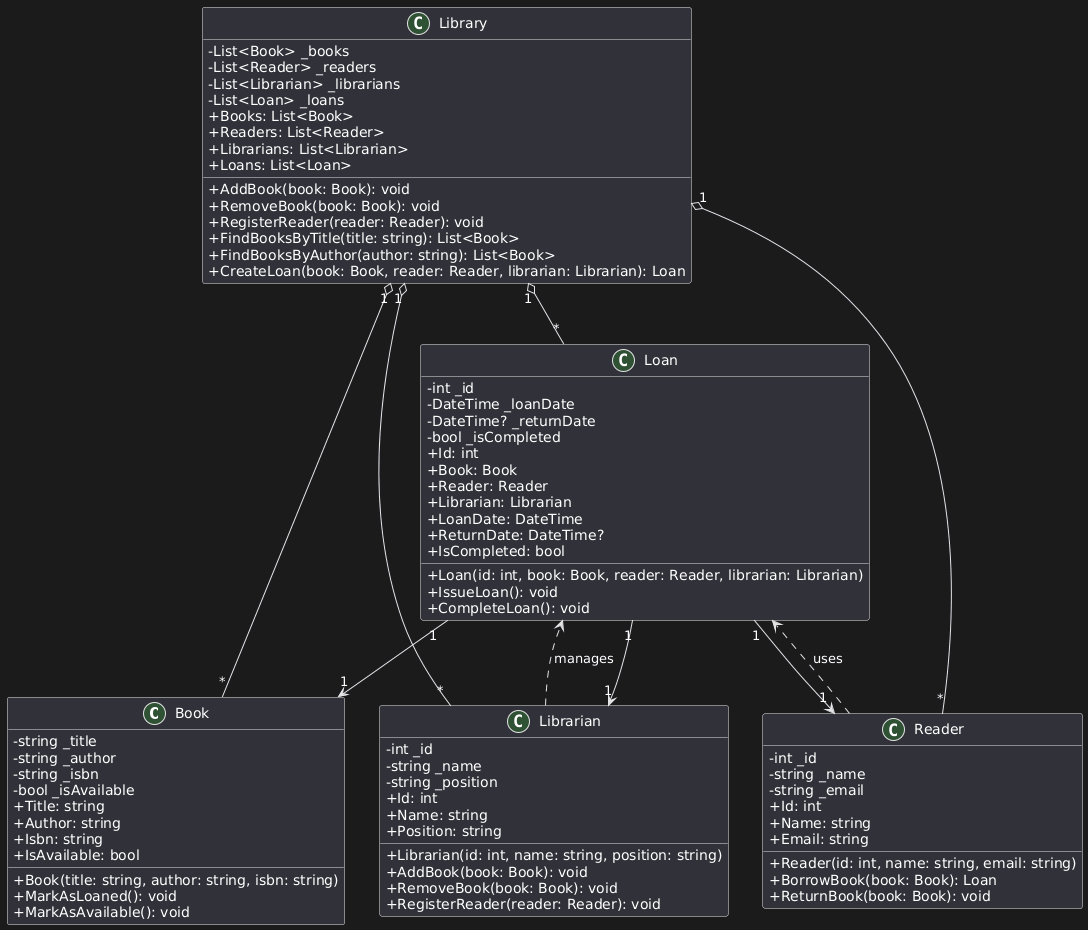

The diagram above was rendered by PlantUML. Its source (embedded in the PNG):
@startuml
skinparam classAttributeIconSize 0

class Book {
  - string _title
  - string _author
  - string _isbn
  - bool _isAvailable
  + Book(title: string, author: string, isbn: string)
  + Title: string
  + Author: string
  + Isbn: string
  + IsAvailable: bool
  + MarkAsLoaned(): void
  + MarkAsAvailable(): void
}

class Reader {
  - int _id
  - string _name
  - string _email
  + Reader(id: int, name: string, email: string)
  + Id: int
  + Name: string
  + Email: string
  + BorrowBook(book: Book): Loan
  + ReturnBook(book: Book): void
}

class Librarian {
  - int _id
  - string _name
  - string _position
  + Librarian(id: int, name: string, position: string)
  + Id: int
  + Name: string
  + Position: string
  + AddBook(book: Book): void
  + RemoveBook(book: Book): void
  + RegisterReader(reader: Reader): void
}

class Loan {
  - int _id
  - DateTime _loanDate
  - DateTime? _returnDate
  - bool _isCompleted
  + Loan(id: int, book: Book, reader: Reader, librarian: Librarian)
  + Id: int
  + Book: Book
  + Reader: Reader
  + Librarian: Librarian
  + LoanDate: DateTime
  + ReturnDate: DateTime?
  + IsCompleted: bool
  + IssueLoan(): void
  + CompleteLoan(): void
}

class Library {
  - List<Book> _books
  - List<Reader> _readers
  - List<Librarian> _librarians
  - List<Loan> _loans
  + Books: List<Book>
  + Readers: List<Reader>
  + Librarians: List<Librarian>
  + Loans: List<Loan>
  + AddBook(book: Book): void
  + RemoveBook(book: Book): void
  + RegisterReader(reader: Reader): void
  + FindBooksByTitle(title: string): List<Book>
  + FindBooksByAuthor(author: string): List<Book>
  + CreateLoan(book: Book, reader: Reader, librarian: Librarian): Loan
}

Library "1" o-- "*" Book
Library "1" o-- "*" Reader
Library "1" o-- "*" Librarian
Library "1" o-- "*" Loan

Loan "1" --> "1" Book
Loan "1" --> "1" Reader
Loan "1" --> "1" Librarian

Reader ..> Loan : uses
Librarian ..> Loan : manages
@enduml